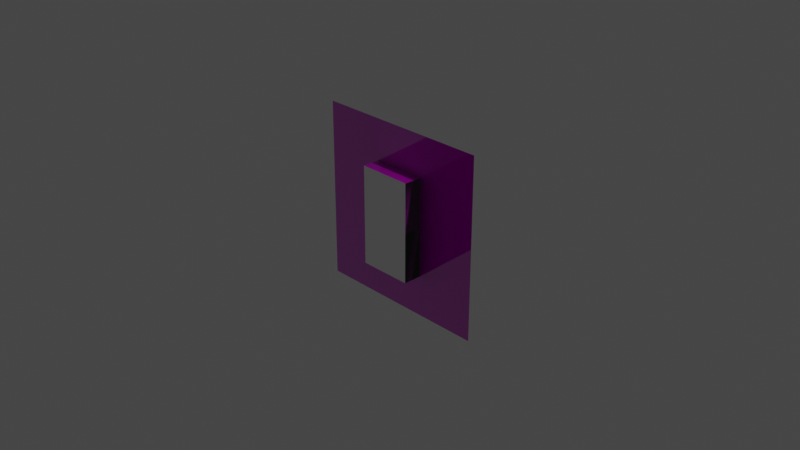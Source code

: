 # Source: ProceduralBuildingGenerator.blend  (saved by Blender 2.91.10; exported with 4.5.12 LTS)
import bpy
from mathutils import Matrix  # noqa: F401  (used for matrix-valued properties, if any)

bpy.ops.wm.read_factory_settings(use_empty=True)
scene = bpy.context.scene
scene.name = 'Scene'

# ---- collections
col_collection = bpy.data.collections.new('Collection'); scene.collection.children.link(col_collection)
col_building = bpy.data.collections.new('Building'); scene.collection.children.link(col_building)

# ---- images (referenced by path relative to the original .blend; pixels are not part of the script)
import os
ASSET_DIR = os.environ.get("B2B_ASSET_DIR", "")  # directory of the original .blend (textures are referenced by path, not embedded)
HERE = os.path.dirname(os.path.abspath(__file__))  # packed textures are extracted next to this script under _unpacked/

def load_image(name, relpath, width, height, colorspace="sRGB"):
    """Load a texture the original file referenced (path relative to the .blend, or extracted next to this script)."""
    p = next((c for c in (os.path.join(HERE, relpath), os.path.join(ASSET_DIR, relpath)) if relpath and os.path.exists(c)), "")
    if p:
        img = bpy.data.images.load(p, check_existing=True)
        img.name = name
    else:  # same state as the original file: an image datablock whose file is absent (Cycles renders it pink)
        img = bpy.data.images.new(name, width, height)
        img.source = "FILE"
        img.filepath = "//" + (relpath or name)
    img.colorspace_settings.name = colorspace
    return img
img_wall_diffuse_tif = load_image('Wall_Diffuse.tif', 'Wall_Diffuse.tif', 1024, 1024, 'sRGB')
img_wall_ao_tif = load_image('Wall_AO.tif', 'Wall_AO.tif', 1024, 1024, 'sRGB')
img_wall_roughness_tif = load_image('Wall_Roughness.tif', 'Wall_Roughness.tif', 1024, 1024, 'sRGB')
img_wall_normal_tif = load_image('Wall_Normal.tif', 'Wall_Normal.tif', 1024, 1024, 'sRGB')

# ---- materials (node trees are filled in below, after node groups)
mat_wall = bpy.data.materials.new('Wall')
mat_wall.use_transparent_shadow = False
mat_bottom = bpy.data.materials.new('Bottom')
mat_bottom.use_transparent_shadow = False
mat_frame = bpy.data.materials.new('Frame')
mat_frame.use_transparent_shadow = False
mat_glass = bpy.data.materials.new('Glass')
mat_glass.use_transparent_shadow = False
mat_glass.use_raytrace_refraction = True
mat_glass.use_screen_refraction = True
mat_glass.refraction_depth = 0.001
mat_glass.thickness_mode = 'SLAB'

# ---- material node trees
mat_wall.use_nodes = True; mat_wall.node_tree.nodes.clear()
_N = mat_wall.node_tree.nodes; _L = mat_wall.node_tree.links
n0 = _N.new('ShaderNodeBsdfPrincipled'); n0.name = 'Principled BSDF'; n0.location = (10, 300)
n0.distribution = 'GGX'
n0.subsurface_method = 'BURLEY'
n0.inputs[3].default_value = 1.45
n0.inputs[27].default_value = (0.0, 0.0, 0.0, 1.0)
n0.inputs[28].default_value = 1.0
n1 = _N.new('ShaderNodeOutputMaterial'); n1.name = 'Material Output'; n1.location = (300, 300)
n2 = _N.new('ShaderNodeTexImage'); n2.name = 'Image Texture'; n2.location = (0, 0)
n2.image = img_wall_diffuse_tif
n3 = _N.new('ShaderNodeTexImage'); n3.name = 'Image Texture.001'; n3.location = (0, 0)
n3.image = img_wall_ao_tif
n4 = _N.new('ShaderNodeMix'); n4.name = 'Mix'; n4.location = (0, 0)
n4.data_type = 'RGBA'
n4.blend_type = 'MULTIPLY'
n5 = _N.new('ShaderNodeTexImage'); n5.name = 'Image Texture.002'; n5.location = (0, 0)
n5.image = img_wall_roughness_tif
n6 = _N.new('ShaderNodeValToRGB'); n6.name = 'ColorRamp'; n6.location = (0, 0)
while len(n6.color_ramp.elements) > 1: n6.color_ramp.elements.remove(n6.color_ramp.elements[-1])
n6.color_ramp.elements[0].position = 0.45; n6.color_ramp.elements[0].color = (0.0, 0.0, 0.0, 1.0)
_e = n6.color_ramp.elements.new(0.8); _e.color = (1.0, 1.0, 1.0, 1.0)
n7 = _N.new('ShaderNodeTexImage'); n7.name = 'Image Texture.003'; n7.location = (0, 0)
n7.image = img_wall_normal_tif
n8 = _N.new('ShaderNodeNormalMap'); n8.name = 'Normal Map'; n8.location = (0, 0)
_L.new(n0.outputs[0], n1.inputs[0])
_L.new(n2.outputs[0], n4.inputs[6])
_L.new(n3.outputs[0], n4.inputs[7])
_L.new(n4.outputs[2], n0.inputs[0])
_L.new(n5.outputs[0], n6.inputs[0])
_L.new(n6.outputs[0], n0.inputs[2])
_L.new(n7.outputs[0], n8.inputs[1])
_L.new(n8.outputs[0], n0.inputs[5])
n1.is_active_output = True
mat_bottom.use_nodes = True; mat_bottom.node_tree.nodes.clear()
_N = mat_bottom.node_tree.nodes; _L = mat_bottom.node_tree.links
n0 = _N.new('ShaderNodeBsdfPrincipled'); n0.name = 'Principled BSDF'; n0.location = (10, 300)
n0.distribution = 'GGX'
n0.subsurface_method = 'BURLEY'
n0.inputs[0].default_value = (1.0, 1.0, 1.0, 1.0)
n0.inputs[3].default_value = 1.45
n0.inputs[27].default_value = (0.0, 0.0, 0.0, 1.0)
n0.inputs[28].default_value = 1.0
n1 = _N.new('ShaderNodeOutputMaterial'); n1.name = 'Material Output'; n1.location = (300, 300)
_L.new(n0.outputs[0], n1.inputs[0])
n1.is_active_output = True
mat_frame.use_nodes = True; mat_frame.node_tree.nodes.clear()
_N = mat_frame.node_tree.nodes; _L = mat_frame.node_tree.links
n0 = _N.new('ShaderNodeBsdfPrincipled'); n0.name = 'Principled BSDF'; n0.location = (10, 300)
n0.distribution = 'GGX'
n0.subsurface_method = 'BURLEY'
n0.inputs[0].default_value = (0.031, 0.031, 0.031, 1.0)
n0.inputs[3].default_value = 1.45
n0.inputs[27].default_value = (0.0, 0.0, 0.0, 1.0)
n0.inputs[28].default_value = 1.0
n1 = _N.new('ShaderNodeOutputMaterial'); n1.name = 'Material Output'; n1.location = (300, 300)
_L.new(n0.outputs[0], n1.inputs[0])
n1.is_active_output = True
mat_glass.use_nodes = True; mat_glass.node_tree.nodes.clear()
_N = mat_glass.node_tree.nodes; _L = mat_glass.node_tree.links
n0 = _N.new('ShaderNodeBsdfPrincipled'); n0.name = 'Principled BSDF'; n0.location = (10, 300)
n0.distribution = 'GGX'
n0.subsurface_method = 'BURLEY'
n0.inputs[2].default_value = 0.0
n0.inputs[3].default_value = 1.45
n0.inputs[18].default_value = 1.0
n0.inputs[27].default_value = (0.0, 0.0, 0.0, 1.0)
n0.inputs[28].default_value = 1.0
n1 = _N.new('ShaderNodeOutputMaterial'); n1.name = 'Material Output'; n1.location = (300, 300)
_L.new(n0.outputs[0], n1.inputs[0])
n1.is_active_output = True

# ---- world
world_world = bpy.data.worlds.new('World'); scene.world = world_world
world_world.color = (0.05088, 0.05088, 0.05088)
world_world.use_sun_shadow = False
world_world.sun_shadow_jitter_overblur = 0.0

# ---- cameras
cam_camera = bpy.data.cameras.new('Camera')
cam_camera.clip_end = 100.0
cam_camera.ortho_scale = 7.314

# ---- lights
light_light = bpy.data.lights.new('Light', 'POINT')
light_light.transmission_factor = 0.0
light_light.energy = 1000.0
light_light.shadow_soft_size = 0.1
light_light.shadow_maximum_resolution = 0.006
light_light.use_absolute_resolution = True

# ---- meshes
me_plane_530 = bpy.data.meshes.new('Plane.530')
me_plane_530.from_pydata([(-1.0, -1.0, 0.0), (1.0, -1.0, 0.0), (-1.0, 1.0, 0.0), (1.0, 1.0, 0.0), (0.5, 0.75, 0.0), (0.5, -0.75, 0.0), (0.5, -1.0, 0.0), (-0.5, -1.0, 0.0), (-0.5, 1.0, 0.0), (0.5, 1.0, 0.0), (-0.5, 0.75, 0.0), (-0.5, -0.75, 0.0), (1.0, 0.75, 0.0), (1.0, -0.75, 0.0), (-1.0, -0.75, 0.0), (-1.0, 0.75, 0.0), (0.3, 0.55, 0.0), (0.3, -0.55, 0.0), (-0.3, 0.55, 0.0), (-0.3, -0.55, 0.0), (-0.3, -0.55, -0.2), (-0.3, 0.55, -0.2), (0.3, -0.55, -0.2), (0.3, 0.55, -0.2), (-0.3, -0.545, -0.05), (-0.3, 0.005, -0.05), (0.3, -0.545, -0.05), (0.3, 0.005, -0.05), (-0.25, -0.495, -0.05), (0.25, -0.495, -0.05), (-0.25, -0.045, -0.05), (0.25, -0.045, -0.05), (-0.25, -0.495, -0.1), (0.25, -0.495, -0.1), (-0.25, -0.045, -0.1), (0.25, -0.045, -0.1), (-0.3, -0.08511, -0.12), (-0.3, 0.4649, -0.12), (0.3, -0.08511, -0.12), (0.3, 0.4649, -0.12), (-0.25, -0.03511, -0.12), (0.25, -0.03511, -0.12), (-0.25, 0.4149, -0.12), (0.25, 0.4149, -0.12), (-0.25, -0.03511, -0.17), (0.25, -0.03511, -0.17), (-0.25, 0.4149, -0.17), (0.25, 0.4149, -0.17)], [], [(15, 10, 8, 2), (0, 7, 11, 14), (6, 5, 11, 7), (4, 9, 8, 10), (19, 18, 10, 11), (4, 12, 3, 9), (10, 15, 14, 11), (18, 19, 20, 21), (12, 4, 5, 13), (6, 1, 13, 5), (16, 17, 5, 4), (18, 16, 4, 10), (17, 19, 11, 5), (23, 21, 20, 22), (17, 16, 23, 22), (19, 17, 22, 20), (16, 18, 21, 23), (31, 30, 34, 35), (29, 28, 24, 26), (28, 30, 25, 24), (31, 29, 26, 27), (30, 31, 27, 25), (35, 34, 32, 33), (30, 28, 32, 34), (29, 31, 35, 33), (28, 29, 33, 32), (43, 42, 46, 47), (41, 40, 36, 38), (40, 42, 37, 36), (43, 41, 38, 39), (42, 43, 39, 37), (47, 46, 44, 45), (42, 40, 44, 46), (41, 43, 47, 45), (40, 41, 45, 44)])
me_plane_530.polygons.foreach_set('material_index', [0, 0, 0, 0, 0, 0, 0, 0, 0, 0, 0, 0, 0, 1, 0, 0, 0, 2, 2, 2, 2, 2, 3, 2, 2, 2, 2, 2, 2, 2, 2, 3, 2, 2, 2])
_uv = me_plane_530.uv_layers.new(name='UVMap')
_uv.uv.foreach_set('vector', [0.0, 0.875, 0.25, 0.875, 0.25, 1.0, 0.0, 1.0, 0.0, 0.0, 0.25, 0.0, 0.25, 0.125, 0.0, 0.125, 0.75, 0.0, 0.75, 0.125, 0.25, 0.125, 0.25, 0.0, 0.75, 0.875, 0.75, 1.0, 0.25, 1.0, 0.25, 0.875, 0.35, 0.225, 0.35, 0.775, 0.25, 0.875, 0.25, 0.125, 0.75, 0.875, 1.0, 0.875, 1.0, 1.0, 0.75, 1.0, 0.25, 0.875, 0.0, 0.875, 0.0, 0.125, 0.25, 0.125, 0.35, 0.775, 0.35, 0.225, 0.35, 0.225, 0.35, 0.775, 1.0, 0.875, 0.75, 0.875, 0.75, 0.125, 1.0, 0.125, 0.75, 0.0, 1.0, 0.0, 1.0, 0.125, 0.75, 0.125, 0.65, 0.775, 0.65, 0.225, 0.75, 0.125, 0.75, 0.875, 0.35, 0.775, 0.65, 0.775, 0.75, 0.875, 0.25, 0.875, 0.65, 0.225, 0.35, 0.225, 0.25, 0.125, 0.75, 0.125, 0.65, 0.775, 0.35, 0.775, 0.35, 0.225, 0.65, 0.225, 0.65, 0.225, 0.65, 0.775, 0.65, 0.775, 0.65, 0.225, 0.35, 0.225, 0.65, 0.225, 0.65, 0.225, 0.35, 0.225, 0.65, 0.775, 0.35, 0.775, 0.35, 0.775, 0.65, 0.775, 0.625, 0.725, 0.375, 0.725, 0.375, 0.725, 0.625, 0.725, 0.625, 0.275, 0.375, 0.275, 0.35, 0.225, 0.65, 0.225, 0.375, 0.275, 0.375, 0.725, 0.35, 0.775, 0.35, 0.225, 0.625, 0.725, 0.625, 0.275, 0.65, 0.225, 0.65, 0.775, 0.375, 0.725, 0.625, 0.725, 0.65, 0.775, 0.35, 0.775, 0.625, 0.725, 0.375, 0.725, 0.375, 0.275, 0.625, 0.275, 0.375, 0.725, 0.375, 0.275, 0.375, 0.275, 0.375, 0.725, 0.625, 0.275, 0.625, 0.725, 0.625, 0.725, 0.625, 0.275, 0.375, 0.275, 0.625, 0.275, 0.625, 0.275, 0.375, 0.275, 0.625, 0.725, 0.375, 0.725, 0.375, 0.725, 0.625, 0.725, 0.625, 0.275, 0.375, 0.275, 0.35, 0.225, 0.65, 0.225, 0.375, 0.275, 0.375, 0.725, 0.35, 0.775, 0.35, 0.225, 0.625, 0.725, 0.625, 0.275, 0.65, 0.225, 0.65, 0.775, 0.375, 0.725, 0.625, 0.725, 0.65, 0.775, 0.35, 0.775, 0.625, 0.725, 0.375, 0.725, 0.375, 0.275, 0.625, 0.275, 0.375, 0.725, 0.375, 0.275, 0.375, 0.275, 0.375, 0.725, 0.625, 0.275, 0.625, 0.725, 0.625, 0.725, 0.625, 0.275, 0.375, 0.275, 0.625, 0.275, 0.625, 0.275, 0.375, 0.275])
me_plane_530.materials.append(mat_wall)
me_plane_530.materials.append(mat_bottom)
me_plane_530.materials.append(mat_frame)
me_plane_530.materials.append(mat_glass)
me_plane_530.use_remesh_fix_poles = True
me_plane_530.use_remesh_preserve_attributes = False
me_plane_530.use_mirror_vertex_groups = False
me_plane_530.update()

# ---- objects
ob_light = bpy.data.objects.new('Light', light_light)
ob_camera = bpy.data.objects.new('Camera', cam_camera)
ob_module_0_0 = bpy.data.objects.new('Module 0.0', me_plane_530)

# ---- transforms, parenting, visibility, modifiers, constraints
ob_light.location = (4.076, 1.005, 5.904)
ob_light.rotation_euler = (0.6503, 0.05522, 1.866)
ob_light.scale = (3.538e+04, 3.389e+05, 4.705e-05)
ob_light.lock_rotations_4d = False
ob_light.empty_display_type = 'ARROWS'
ob_light.color = (0.0, 0.0, 0.0, 0.0)
ob_light.lineart.crease_threshold = 0.0
ob_camera.location = (7.359, -6.926, 4.958)
ob_camera.rotation_euler = (1.109, -0.0, 0.8149)
ob_camera.lock_rotations_4d = False
ob_camera.empty_display_type = 'ARROWS'
ob_camera.color = (0.0, 0.0, 0.0, 0.0)
ob_camera.display_type = 'WIRE'
ob_camera.lineart.crease_threshold = 0.0
ob_module_0_0.location = (0.0, 0.0, 0.0)
ob_module_0_0.rotation_euler = (-1.571, -0.0, 0.0)
ob_module_0_0.lineart.crease_threshold = 0.0

# ---- collection membership
col_collection.objects.link(ob_light)
col_collection.objects.link(ob_camera)
col_building.objects.link(ob_module_0_0)

# ---- scene / render settings (as saved in the file)
scene.camera = ob_camera
scene.frame_start = 1; scene.frame_end = 250; scene.frame_set(6)
scene.render.engine = 'BLENDER_EEVEE_NEXT'
scene.render.use_render_cache = True
scene.cycles.use_denoising = False
scene.cycles.samples = 128
scene.cycles.sampling_pattern = 'TABULATED_SOBOL'
scene.cycles.use_adaptive_sampling = False
scene.cycles.use_light_tree = False
scene.eevee.use_gtao = True
scene.eevee.use_raytracing = True
scene.view_settings.view_transform = 'Filmic'
bpy.context.view_layer.update()
